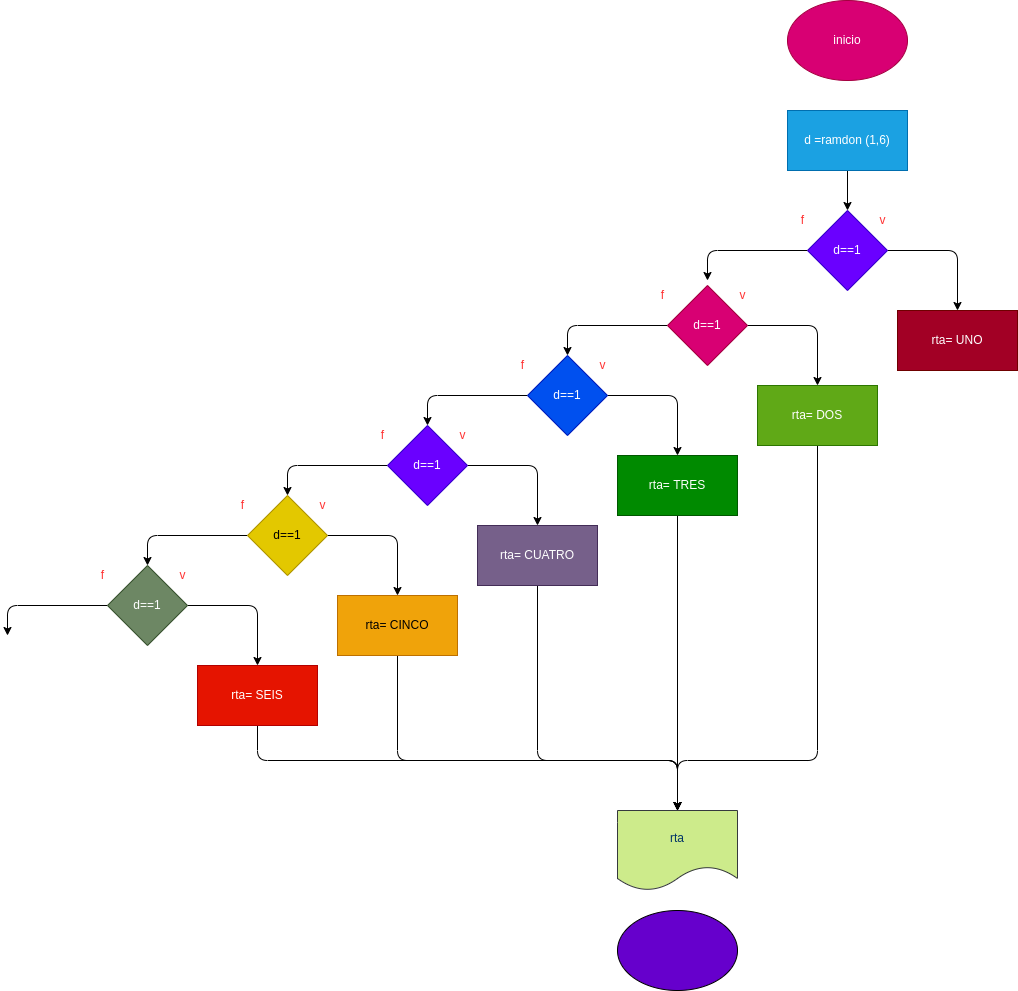

The diagram above was exported from draw.io. Its source (the exported page's mxGraphModel, read from the mxfile embedded in the PNG):
<mxGraphModel dx="1113" dy="537" grid="1" gridSize="10" guides="1" tooltips="1" connect="1" arrows="1" fold="1" page="1" pageScale="1" pageWidth="827" pageHeight="1169" math="0" shadow="0">
  <root>
    <mxCell id="0" />
    <mxCell id="1" parent="0" />
    <mxCell id="2" value="inicio" style="ellipse;whiteSpace=wrap;html=1;fillColor=#d80073;fontColor=#ffffff;strokeColor=#A50040;" vertex="1" parent="1">
      <mxGeometry x="250" y="40" width="120" height="80" as="geometry" />
    </mxCell>
    <mxCell id="5" value="" style="edgeStyle=none;html=1;" edge="1" parent="1" source="3" target="4">
      <mxGeometry relative="1" as="geometry" />
    </mxCell>
    <mxCell id="3" value="d =ramdon (1,6)" style="rounded=0;whiteSpace=wrap;html=1;fillColor=#1ba1e2;fontColor=#ffffff;strokeColor=#006EAF;" vertex="1" parent="1">
      <mxGeometry x="250" y="150" width="120" height="60" as="geometry" />
    </mxCell>
    <mxCell id="7" style="edgeStyle=none;html=1;fontColor=#4C0099;entryX=0.5;entryY=0;entryDx=0;entryDy=0;" edge="1" parent="1" source="4" target="6">
      <mxGeometry relative="1" as="geometry">
        <Array as="points">
          <mxPoint x="420" y="290" />
        </Array>
      </mxGeometry>
    </mxCell>
    <mxCell id="11" style="edgeStyle=none;html=1;entryX=0.5;entryY=0;entryDx=0;entryDy=0;fontColor=#FF3333;" edge="1" parent="1" source="4">
      <mxGeometry relative="1" as="geometry">
        <mxPoint x="170" y="320" as="targetPoint" />
        <Array as="points">
          <mxPoint x="170" y="290" />
        </Array>
      </mxGeometry>
    </mxCell>
    <mxCell id="4" value="d==1" style="rhombus;whiteSpace=wrap;html=1;fillColor=#6a00ff;strokeColor=#3700CC;fontColor=#ffffff;rounded=0;" vertex="1" parent="1">
      <mxGeometry x="270" y="250" width="80" height="80" as="geometry" />
    </mxCell>
    <mxCell id="6" value="rta= UNO" style="rounded=0;whiteSpace=wrap;html=1;fillColor=#a20025;fontColor=#ffffff;strokeColor=#6F0000;" vertex="1" parent="1">
      <mxGeometry x="360" y="350" width="120" height="60" as="geometry" />
    </mxCell>
    <mxCell id="8" value="&lt;font color=&quot;#ff3333&quot;&gt;f&lt;/font&gt;" style="text;html=1;align=center;verticalAlign=middle;resizable=0;points=[];autosize=1;strokeColor=none;fillColor=none;fontColor=#4C0099;" vertex="1" parent="1">
      <mxGeometry x="250" y="245" width="30" height="30" as="geometry" />
    </mxCell>
    <mxCell id="9" value="v" style="text;html=1;align=center;verticalAlign=middle;resizable=0;points=[];autosize=1;strokeColor=none;fillColor=none;fontColor=#FF3333;" vertex="1" parent="1">
      <mxGeometry x="330" y="245" width="30" height="30" as="geometry" />
    </mxCell>
    <mxCell id="26" style="edgeStyle=none;html=1;fontColor=#4C0099;entryX=0.5;entryY=0;entryDx=0;entryDy=0;" edge="1" parent="1" source="28" target="29">
      <mxGeometry relative="1" as="geometry">
        <Array as="points">
          <mxPoint x="280" y="365" />
        </Array>
      </mxGeometry>
    </mxCell>
    <mxCell id="27" style="edgeStyle=none;html=1;entryX=0.5;entryY=0;entryDx=0;entryDy=0;fontColor=#FF3333;" edge="1" parent="1" source="28">
      <mxGeometry relative="1" as="geometry">
        <mxPoint x="30" y="395" as="targetPoint" />
        <Array as="points">
          <mxPoint x="30" y="365" />
        </Array>
      </mxGeometry>
    </mxCell>
    <mxCell id="28" value="d==1" style="rhombus;whiteSpace=wrap;html=1;fillColor=#d80073;strokeColor=#A50040;fontColor=#ffffff;rounded=0;" vertex="1" parent="1">
      <mxGeometry x="130" y="325" width="80" height="80" as="geometry" />
    </mxCell>
    <mxCell id="58" style="edgeStyle=none;html=1;entryX=0.5;entryY=0;entryDx=0;entryDy=0;fontColor=#FF3333;" edge="1" parent="1" source="29" target="57">
      <mxGeometry relative="1" as="geometry">
        <Array as="points">
          <mxPoint x="280" y="800" />
          <mxPoint x="140" y="800" />
        </Array>
      </mxGeometry>
    </mxCell>
    <mxCell id="29" value="rta= DOS" style="rounded=0;whiteSpace=wrap;html=1;fillColor=#60a917;fontColor=#ffffff;strokeColor=#2D7600;" vertex="1" parent="1">
      <mxGeometry x="220" y="425" width="120" height="60" as="geometry" />
    </mxCell>
    <mxCell id="30" value="&lt;font color=&quot;#ff3333&quot;&gt;f&lt;/font&gt;" style="text;html=1;align=center;verticalAlign=middle;resizable=0;points=[];autosize=1;strokeColor=none;fillColor=none;fontColor=#4C0099;" vertex="1" parent="1">
      <mxGeometry x="110" y="320" width="30" height="30" as="geometry" />
    </mxCell>
    <mxCell id="31" value="v" style="text;html=1;align=center;verticalAlign=middle;resizable=0;points=[];autosize=1;strokeColor=none;fillColor=none;fontColor=#FF3333;" vertex="1" parent="1">
      <mxGeometry x="190" y="320" width="30" height="30" as="geometry" />
    </mxCell>
    <mxCell id="32" style="edgeStyle=none;html=1;fontColor=#4C0099;entryX=0.5;entryY=0;entryDx=0;entryDy=0;" edge="1" parent="1" source="34" target="35">
      <mxGeometry relative="1" as="geometry">
        <Array as="points">
          <mxPoint x="140" y="435" />
        </Array>
      </mxGeometry>
    </mxCell>
    <mxCell id="33" style="edgeStyle=none;html=1;entryX=0.5;entryY=0;entryDx=0;entryDy=0;fontColor=#FF3333;" edge="1" parent="1" source="34">
      <mxGeometry relative="1" as="geometry">
        <mxPoint x="-110" y="465" as="targetPoint" />
        <Array as="points">
          <mxPoint x="-110" y="435" />
        </Array>
      </mxGeometry>
    </mxCell>
    <mxCell id="34" value="d==1" style="rhombus;whiteSpace=wrap;html=1;fillColor=#0050ef;strokeColor=#001DBC;fontColor=#ffffff;rounded=0;" vertex="1" parent="1">
      <mxGeometry x="-10" y="395" width="80" height="80" as="geometry" />
    </mxCell>
    <mxCell id="59" style="edgeStyle=none;html=1;entryX=0.5;entryY=0;entryDx=0;entryDy=0;fontColor=#FF3333;" edge="1" parent="1" source="35" target="57">
      <mxGeometry relative="1" as="geometry" />
    </mxCell>
    <mxCell id="35" value="rta= TRES" style="rounded=0;whiteSpace=wrap;html=1;fillColor=#008a00;fontColor=#ffffff;strokeColor=#005700;" vertex="1" parent="1">
      <mxGeometry x="80" y="495" width="120" height="60" as="geometry" />
    </mxCell>
    <mxCell id="36" value="&lt;font color=&quot;#ff3333&quot;&gt;f&lt;/font&gt;" style="text;html=1;align=center;verticalAlign=middle;resizable=0;points=[];autosize=1;strokeColor=none;fillColor=none;fontColor=#4C0099;" vertex="1" parent="1">
      <mxGeometry x="-30" y="390" width="30" height="30" as="geometry" />
    </mxCell>
    <mxCell id="37" value="v" style="text;html=1;align=center;verticalAlign=middle;resizable=0;points=[];autosize=1;strokeColor=none;fillColor=none;fontColor=#FF3333;" vertex="1" parent="1">
      <mxGeometry x="50" y="390" width="30" height="30" as="geometry" />
    </mxCell>
    <mxCell id="38" style="edgeStyle=none;html=1;fontColor=#4C0099;entryX=0.5;entryY=0;entryDx=0;entryDy=0;" edge="1" parent="1" source="40" target="41">
      <mxGeometry relative="1" as="geometry">
        <Array as="points">
          <mxPoint y="505" />
        </Array>
      </mxGeometry>
    </mxCell>
    <mxCell id="39" style="edgeStyle=none;html=1;entryX=0.5;entryY=0;entryDx=0;entryDy=0;fontColor=#FF3333;" edge="1" parent="1" source="40">
      <mxGeometry relative="1" as="geometry">
        <mxPoint x="-250" y="535" as="targetPoint" />
        <Array as="points">
          <mxPoint x="-250" y="505" />
        </Array>
      </mxGeometry>
    </mxCell>
    <mxCell id="40" value="d==1" style="rhombus;whiteSpace=wrap;html=1;fillColor=#6a00ff;strokeColor=#3700CC;fontColor=#ffffff;rounded=0;" vertex="1" parent="1">
      <mxGeometry x="-150" y="465" width="80" height="80" as="geometry" />
    </mxCell>
    <mxCell id="60" style="edgeStyle=none;html=1;entryX=0.5;entryY=0;entryDx=0;entryDy=0;fontColor=#FF3333;" edge="1" parent="1" source="41" target="57">
      <mxGeometry relative="1" as="geometry">
        <Array as="points">
          <mxPoint y="800" />
          <mxPoint x="140" y="800" />
        </Array>
      </mxGeometry>
    </mxCell>
    <mxCell id="41" value="rta= CUATRO" style="rounded=0;whiteSpace=wrap;html=1;fillColor=#76608a;fontColor=#ffffff;strokeColor=#432D57;" vertex="1" parent="1">
      <mxGeometry x="-60" y="565" width="120" height="60" as="geometry" />
    </mxCell>
    <mxCell id="42" value="&lt;font color=&quot;#ff3333&quot;&gt;f&lt;/font&gt;" style="text;html=1;align=center;verticalAlign=middle;resizable=0;points=[];autosize=1;strokeColor=none;fillColor=none;fontColor=#4C0099;" vertex="1" parent="1">
      <mxGeometry x="-170" y="460" width="30" height="30" as="geometry" />
    </mxCell>
    <mxCell id="43" value="v" style="text;html=1;align=center;verticalAlign=middle;resizable=0;points=[];autosize=1;strokeColor=none;fillColor=none;fontColor=#FF3333;" vertex="1" parent="1">
      <mxGeometry x="-90" y="460" width="30" height="30" as="geometry" />
    </mxCell>
    <mxCell id="44" style="edgeStyle=none;html=1;fontColor=#4C0099;entryX=0.5;entryY=0;entryDx=0;entryDy=0;" edge="1" parent="1" source="46" target="47">
      <mxGeometry relative="1" as="geometry">
        <Array as="points">
          <mxPoint x="-140" y="575" />
        </Array>
      </mxGeometry>
    </mxCell>
    <mxCell id="45" style="edgeStyle=none;html=1;entryX=0.5;entryY=0;entryDx=0;entryDy=0;fontColor=#FF3333;" edge="1" parent="1" source="46">
      <mxGeometry relative="1" as="geometry">
        <mxPoint x="-390" y="605" as="targetPoint" />
        <Array as="points">
          <mxPoint x="-390" y="575" />
        </Array>
      </mxGeometry>
    </mxCell>
    <mxCell id="46" value="d==1" style="rhombus;whiteSpace=wrap;html=1;fillColor=#e3c800;strokeColor=#B09500;fontColor=#000000;rounded=0;" vertex="1" parent="1">
      <mxGeometry x="-290" y="535" width="80" height="80" as="geometry" />
    </mxCell>
    <mxCell id="61" style="edgeStyle=none;html=1;entryX=0.5;entryY=0;entryDx=0;entryDy=0;fontColor=#FF3333;" edge="1" parent="1" source="47" target="57">
      <mxGeometry relative="1" as="geometry">
        <Array as="points">
          <mxPoint x="-140" y="800" />
          <mxPoint x="140" y="800" />
        </Array>
      </mxGeometry>
    </mxCell>
    <mxCell id="47" value="rta= CINCO" style="rounded=0;whiteSpace=wrap;html=1;fillColor=#f0a30a;fontColor=#000000;strokeColor=#BD7000;" vertex="1" parent="1">
      <mxGeometry x="-200" y="635" width="120" height="60" as="geometry" />
    </mxCell>
    <mxCell id="48" value="&lt;font color=&quot;#ff3333&quot;&gt;f&lt;/font&gt;" style="text;html=1;align=center;verticalAlign=middle;resizable=0;points=[];autosize=1;strokeColor=none;fillColor=none;fontColor=#4C0099;" vertex="1" parent="1">
      <mxGeometry x="-310" y="530" width="30" height="30" as="geometry" />
    </mxCell>
    <mxCell id="49" value="v" style="text;html=1;align=center;verticalAlign=middle;resizable=0;points=[];autosize=1;strokeColor=none;fillColor=none;fontColor=#FF3333;" vertex="1" parent="1">
      <mxGeometry x="-230" y="530" width="30" height="30" as="geometry" />
    </mxCell>
    <mxCell id="50" style="edgeStyle=none;html=1;fontColor=#4C0099;entryX=0.5;entryY=0;entryDx=0;entryDy=0;" edge="1" parent="1" source="52" target="53">
      <mxGeometry relative="1" as="geometry">
        <Array as="points">
          <mxPoint x="-280" y="645" />
        </Array>
      </mxGeometry>
    </mxCell>
    <mxCell id="51" style="edgeStyle=none;html=1;entryX=0.5;entryY=0;entryDx=0;entryDy=0;fontColor=#FF3333;" edge="1" parent="1" source="52">
      <mxGeometry relative="1" as="geometry">
        <mxPoint x="-530" y="675" as="targetPoint" />
        <Array as="points">
          <mxPoint x="-530" y="645" />
        </Array>
      </mxGeometry>
    </mxCell>
    <mxCell id="52" value="d==1" style="rhombus;whiteSpace=wrap;html=1;fillColor=#6d8764;strokeColor=#3A5431;fontColor=#ffffff;rounded=0;" vertex="1" parent="1">
      <mxGeometry x="-430" y="605" width="80" height="80" as="geometry" />
    </mxCell>
    <mxCell id="62" style="edgeStyle=none;html=1;entryX=0.5;entryY=0;entryDx=0;entryDy=0;fontColor=#FF3333;" edge="1" parent="1" source="53" target="57">
      <mxGeometry relative="1" as="geometry">
        <Array as="points">
          <mxPoint x="-280" y="800" />
          <mxPoint x="140" y="800" />
        </Array>
      </mxGeometry>
    </mxCell>
    <mxCell id="53" value="rta= SEIS" style="rounded=0;whiteSpace=wrap;html=1;fillColor=#e51400;fontColor=#ffffff;strokeColor=#B20000;" vertex="1" parent="1">
      <mxGeometry x="-340" y="705" width="120" height="60" as="geometry" />
    </mxCell>
    <mxCell id="54" value="&lt;font color=&quot;#ff3333&quot;&gt;f&lt;/font&gt;" style="text;html=1;align=center;verticalAlign=middle;resizable=0;points=[];autosize=1;strokeColor=none;fillColor=none;fontColor=#4C0099;" vertex="1" parent="1">
      <mxGeometry x="-450" y="600" width="30" height="30" as="geometry" />
    </mxCell>
    <mxCell id="55" value="v" style="text;html=1;align=center;verticalAlign=middle;resizable=0;points=[];autosize=1;strokeColor=none;fillColor=none;fontColor=#FF3333;" vertex="1" parent="1">
      <mxGeometry x="-370" y="600" width="30" height="30" as="geometry" />
    </mxCell>
    <mxCell id="56" value="" style="ellipse;whiteSpace=wrap;html=1;fontColor=#FF3333;fillColor=#6600CC;" vertex="1" parent="1">
      <mxGeometry x="80" y="950" width="120" height="80" as="geometry" />
    </mxCell>
    <mxCell id="57" value="&lt;font color=&quot;#003366&quot;&gt;rta&lt;/font&gt;" style="shape=document;whiteSpace=wrap;html=1;boundedLbl=1;fillColor=#cdeb8b;strokeColor=#36393d;" vertex="1" parent="1">
      <mxGeometry x="80" y="850" width="120" height="80" as="geometry" />
    </mxCell>
  </root>
</mxGraphModel>